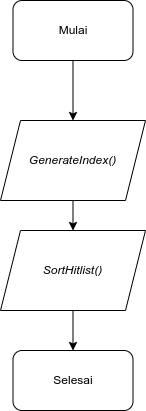

The diagram above was exported from draw.io. Its source (the exported page's mxGraphModel, read from the mxfile embedded in the PNG):
<mxGraphModel dx="1870" dy="912" grid="1" gridSize="10" guides="1" tooltips="1" connect="1" arrows="1" fold="1" page="1" pageScale="1" pageWidth="850" pageHeight="1100" math="0" shadow="0">
  <root>
    <mxCell id="0" />
    <mxCell id="1" parent="0" />
    <mxCell id="uHFgm9avgTq8kILenVP5-10" style="edgeStyle=orthogonalEdgeStyle;rounded=0;orthogonalLoop=1;jettySize=auto;html=1;exitX=0.5;exitY=1;exitDx=0;exitDy=0;entryX=0.5;entryY=0;entryDx=0;entryDy=0;" parent="1" source="uHFgm9avgTq8kILenVP5-1" target="uHFgm9avgTq8kILenVP5-2" edge="1">
      <mxGeometry relative="1" as="geometry" />
    </mxCell>
    <mxCell id="uHFgm9avgTq8kILenVP5-1" value="Mulai" style="rounded=1;whiteSpace=wrap;html=1;" parent="1" vertex="1">
      <mxGeometry x="365.5" y="220" width="120" height="60" as="geometry" />
    </mxCell>
    <mxCell id="uHFgm9avgTq8kILenVP5-12" style="edgeStyle=orthogonalEdgeStyle;rounded=0;orthogonalLoop=1;jettySize=auto;html=1;exitX=0.5;exitY=1;exitDx=0;exitDy=0;entryX=0.5;entryY=0;entryDx=0;entryDy=0;" parent="1" source="uHFgm9avgTq8kILenVP5-2" target="uHFgm9avgTq8kILenVP5-4" edge="1">
      <mxGeometry relative="1" as="geometry" />
    </mxCell>
    <mxCell id="uHFgm9avgTq8kILenVP5-2" value="&lt;i&gt;GenerateIndex()&lt;/i&gt;" style="shape=parallelogram;perimeter=parallelogramPerimeter;whiteSpace=wrap;html=1;fixedSize=1;" parent="1" vertex="1">
      <mxGeometry x="353" y="340" width="145" height="80" as="geometry" />
    </mxCell>
    <mxCell id="uHFgm9avgTq8kILenVP5-14" style="edgeStyle=orthogonalEdgeStyle;rounded=0;orthogonalLoop=1;jettySize=auto;html=1;exitX=0.5;exitY=1;exitDx=0;exitDy=0;entryX=0.5;entryY=0;entryDx=0;entryDy=0;" parent="1" source="uHFgm9avgTq8kILenVP5-4" target="uHFgm9avgTq8kILenVP5-8" edge="1">
      <mxGeometry relative="1" as="geometry">
        <mxPoint x="425.5" y="560" as="targetPoint" />
      </mxGeometry>
    </mxCell>
    <mxCell id="uHFgm9avgTq8kILenVP5-4" value="SortHitlist()" style="shape=parallelogram;perimeter=parallelogramPerimeter;whiteSpace=wrap;html=1;fixedSize=1;fontStyle=2" parent="1" vertex="1">
      <mxGeometry x="353" y="450" width="145" height="80" as="geometry" />
    </mxCell>
    <mxCell id="uHFgm9avgTq8kILenVP5-8" value="Selesai" style="rounded=1;whiteSpace=wrap;html=1;" parent="1" vertex="1">
      <mxGeometry x="365.5" y="570" width="120" height="60" as="geometry" />
    </mxCell>
  </root>
</mxGraphModel>